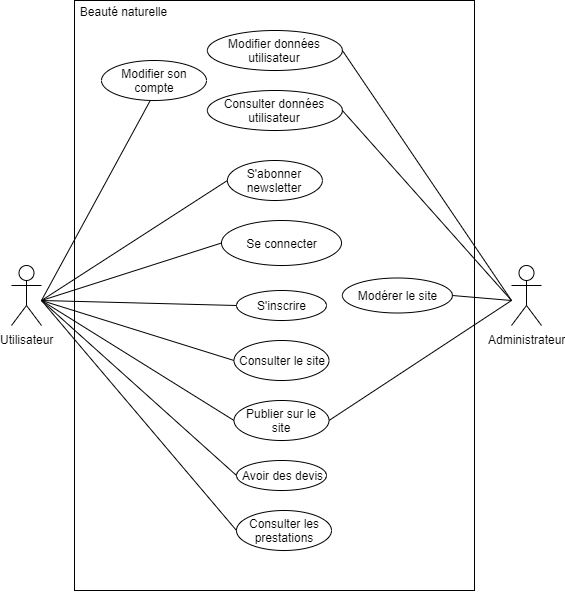

The diagram above was exported from draw.io. Its source (the exported page's mxGraphModel, read from the mxfile embedded in the PNG):
<mxGraphModel dx="981" dy="548" grid="1" gridSize="10" guides="1" tooltips="1" connect="1" arrows="1" fold="1" page="1" pageScale="1" pageWidth="827" pageHeight="1169" math="0" shadow="0">
  <root>
    <mxCell id="0" />
    <mxCell id="1" parent="0" />
    <mxCell id="ojB8u_n5zXgxZFzfZ7V_-3" value="" style="rounded=0;whiteSpace=wrap;html=1;align=left;" vertex="1" parent="1">
      <mxGeometry x="213" y="40" width="400" height="590" as="geometry" />
    </mxCell>
    <mxCell id="ojB8u_n5zXgxZFzfZ7V_-5" value="Beauté naturelle" style="text;html=1;strokeColor=none;fillColor=none;align=center;verticalAlign=middle;whiteSpace=wrap;rounded=0;" vertex="1" parent="1">
      <mxGeometry x="213" y="40.67" width="97" height="20" as="geometry" />
    </mxCell>
    <mxCell id="ojB8u_n5zXgxZFzfZ7V_-6" value="Utilisateur" style="shape=umlActor;verticalLabelPosition=bottom;labelBackgroundColor=#ffffff;verticalAlign=top;html=1;outlineConnect=0;" vertex="1" parent="1">
      <mxGeometry x="150" y="305" width="30" height="60" as="geometry" />
    </mxCell>
    <mxCell id="ojB8u_n5zXgxZFzfZ7V_-9" value="Se connecter" style="ellipse;whiteSpace=wrap;html=1;" vertex="1" parent="1">
      <mxGeometry x="360" y="260" width="120" height="45" as="geometry" />
    </mxCell>
    <mxCell id="ojB8u_n5zXgxZFzfZ7V_-10" value="S'inscrire" style="ellipse;whiteSpace=wrap;html=1;" vertex="1" parent="1">
      <mxGeometry x="375" y="330" width="90" height="30" as="geometry" />
    </mxCell>
    <mxCell id="ojB8u_n5zXgxZFzfZ7V_-11" value="Avoir des devis" style="ellipse;whiteSpace=wrap;html=1;" vertex="1" parent="1">
      <mxGeometry x="375" y="500" width="90" height="30" as="geometry" />
    </mxCell>
    <mxCell id="ojB8u_n5zXgxZFzfZ7V_-12" value="Consulter les prestations" style="ellipse;whiteSpace=wrap;html=1;" vertex="1" parent="1">
      <mxGeometry x="375" y="550" width="95" height="40" as="geometry" />
    </mxCell>
    <mxCell id="ojB8u_n5zXgxZFzfZ7V_-13" value="S'abonner newsletter" style="ellipse;whiteSpace=wrap;html=1;" vertex="1" parent="1">
      <mxGeometry x="365.9" y="200" width="95" height="40" as="geometry" />
    </mxCell>
    <mxCell id="ojB8u_n5zXgxZFzfZ7V_-14" value="Consulter données utilisateur" style="ellipse;whiteSpace=wrap;html=1;" vertex="1" parent="1">
      <mxGeometry x="345.9" y="130" width="135" height="40" as="geometry" />
    </mxCell>
    <mxCell id="ojB8u_n5zXgxZFzfZ7V_-15" value="Modifier données utilisateur" style="ellipse;whiteSpace=wrap;html=1;" vertex="1" parent="1">
      <mxGeometry x="345.9" y="70" width="135" height="40" as="geometry" />
    </mxCell>
    <mxCell id="ojB8u_n5zXgxZFzfZ7V_-16" value="Publier sur le site" style="ellipse;whiteSpace=wrap;html=1;" vertex="1" parent="1">
      <mxGeometry x="372.5" y="440" width="95" height="40" as="geometry" />
    </mxCell>
    <mxCell id="ojB8u_n5zXgxZFzfZ7V_-17" value="Consulter le site" style="ellipse;whiteSpace=wrap;html=1;" vertex="1" parent="1">
      <mxGeometry x="372.5" y="380" width="95" height="40" as="geometry" />
    </mxCell>
    <mxCell id="ojB8u_n5zXgxZFzfZ7V_-18" value="Administrateur" style="shape=umlActor;verticalLabelPosition=bottom;labelBackgroundColor=#ffffff;verticalAlign=top;html=1;outlineConnect=0;" vertex="1" parent="1">
      <mxGeometry x="650" y="305" width="30" height="60" as="geometry" />
    </mxCell>
    <mxCell id="ojB8u_n5zXgxZFzfZ7V_-23" value="" style="endArrow=none;html=1;entryX=0;entryY=0.5;entryDx=0;entryDy=0;" edge="1" parent="1" target="ojB8u_n5zXgxZFzfZ7V_-12">
      <mxGeometry width="50" height="50" relative="1" as="geometry">
        <mxPoint x="180" y="340" as="sourcePoint" />
        <mxPoint x="230" y="290" as="targetPoint" />
      </mxGeometry>
    </mxCell>
    <mxCell id="ojB8u_n5zXgxZFzfZ7V_-25" value="" style="endArrow=none;html=1;entryX=0;entryY=0.5;entryDx=0;entryDy=0;" edge="1" parent="1" target="ojB8u_n5zXgxZFzfZ7V_-11">
      <mxGeometry width="50" height="50" relative="1" as="geometry">
        <mxPoint x="180" y="340" as="sourcePoint" />
        <mxPoint x="230" y="290" as="targetPoint" />
      </mxGeometry>
    </mxCell>
    <mxCell id="ojB8u_n5zXgxZFzfZ7V_-26" value="" style="endArrow=none;html=1;entryX=0;entryY=0.5;entryDx=0;entryDy=0;" edge="1" parent="1" target="ojB8u_n5zXgxZFzfZ7V_-16">
      <mxGeometry width="50" height="50" relative="1" as="geometry">
        <mxPoint x="180" y="340" as="sourcePoint" />
        <mxPoint x="230" y="290" as="targetPoint" />
      </mxGeometry>
    </mxCell>
    <mxCell id="ojB8u_n5zXgxZFzfZ7V_-27" value="" style="endArrow=none;html=1;entryX=0;entryY=0.5;entryDx=0;entryDy=0;" edge="1" parent="1" target="ojB8u_n5zXgxZFzfZ7V_-17">
      <mxGeometry width="50" height="50" relative="1" as="geometry">
        <mxPoint x="180" y="340" as="sourcePoint" />
        <mxPoint x="230" y="290" as="targetPoint" />
      </mxGeometry>
    </mxCell>
    <mxCell id="ojB8u_n5zXgxZFzfZ7V_-28" value="" style="endArrow=none;html=1;entryX=0;entryY=0.5;entryDx=0;entryDy=0;" edge="1" parent="1" target="ojB8u_n5zXgxZFzfZ7V_-10">
      <mxGeometry width="50" height="50" relative="1" as="geometry">
        <mxPoint x="180" y="340" as="sourcePoint" />
        <mxPoint x="230" y="290" as="targetPoint" />
      </mxGeometry>
    </mxCell>
    <mxCell id="ojB8u_n5zXgxZFzfZ7V_-29" value="" style="endArrow=none;html=1;entryX=0;entryY=0.5;entryDx=0;entryDy=0;" edge="1" parent="1" target="ojB8u_n5zXgxZFzfZ7V_-9">
      <mxGeometry width="50" height="50" relative="1" as="geometry">
        <mxPoint x="180" y="340" as="sourcePoint" />
        <mxPoint x="230" y="290" as="targetPoint" />
      </mxGeometry>
    </mxCell>
    <mxCell id="ojB8u_n5zXgxZFzfZ7V_-30" value="" style="endArrow=none;html=1;entryX=0;entryY=0.5;entryDx=0;entryDy=0;" edge="1" parent="1" target="ojB8u_n5zXgxZFzfZ7V_-13">
      <mxGeometry width="50" height="50" relative="1" as="geometry">
        <mxPoint x="180" y="340" as="sourcePoint" />
        <mxPoint x="230" y="290" as="targetPoint" />
      </mxGeometry>
    </mxCell>
    <mxCell id="ojB8u_n5zXgxZFzfZ7V_-32" value="" style="endArrow=none;html=1;exitX=1;exitY=0.5;exitDx=0;exitDy=0;" edge="1" parent="1" source="ojB8u_n5zXgxZFzfZ7V_-14">
      <mxGeometry width="50" height="50" relative="1" as="geometry">
        <mxPoint x="600" y="390" as="sourcePoint" />
        <mxPoint x="650" y="340" as="targetPoint" />
      </mxGeometry>
    </mxCell>
    <mxCell id="ojB8u_n5zXgxZFzfZ7V_-33" value="" style="endArrow=none;html=1;exitX=1;exitY=0.5;exitDx=0;exitDy=0;" edge="1" parent="1" source="ojB8u_n5zXgxZFzfZ7V_-15">
      <mxGeometry width="50" height="50" relative="1" as="geometry">
        <mxPoint x="600" y="390" as="sourcePoint" />
        <mxPoint x="650" y="340" as="targetPoint" />
      </mxGeometry>
    </mxCell>
    <mxCell id="ojB8u_n5zXgxZFzfZ7V_-34" value="Modifier son compte" style="ellipse;whiteSpace=wrap;html=1;" vertex="1" parent="1">
      <mxGeometry x="240" y="100" width="105" height="40" as="geometry" />
    </mxCell>
    <mxCell id="ojB8u_n5zXgxZFzfZ7V_-35" value="" style="endArrow=none;html=1;entryX=0.463;entryY=1.007;entryDx=0;entryDy=0;entryPerimeter=0;" edge="1" parent="1" target="ojB8u_n5zXgxZFzfZ7V_-34">
      <mxGeometry width="50" height="50" relative="1" as="geometry">
        <mxPoint x="180" y="340" as="sourcePoint" />
        <mxPoint x="230" y="290" as="targetPoint" />
      </mxGeometry>
    </mxCell>
    <mxCell id="ojB8u_n5zXgxZFzfZ7V_-36" value="" style="endArrow=none;html=1;exitX=1;exitY=0.5;exitDx=0;exitDy=0;" edge="1" parent="1" source="ojB8u_n5zXgxZFzfZ7V_-16">
      <mxGeometry width="50" height="50" relative="1" as="geometry">
        <mxPoint x="600" y="390" as="sourcePoint" />
        <mxPoint x="650" y="340" as="targetPoint" />
      </mxGeometry>
    </mxCell>
    <mxCell id="ojB8u_n5zXgxZFzfZ7V_-37" value="Modérer le site" style="ellipse;whiteSpace=wrap;html=1;" vertex="1" parent="1">
      <mxGeometry x="480.9" y="317.5" width="110" height="35" as="geometry" />
    </mxCell>
    <mxCell id="ojB8u_n5zXgxZFzfZ7V_-38" value="" style="endArrow=none;html=1;exitX=1;exitY=0.5;exitDx=0;exitDy=0;" edge="1" parent="1" source="ojB8u_n5zXgxZFzfZ7V_-37">
      <mxGeometry width="50" height="50" relative="1" as="geometry">
        <mxPoint x="600" y="390" as="sourcePoint" />
        <mxPoint x="650" y="340" as="targetPoint" />
      </mxGeometry>
    </mxCell>
  </root>
</mxGraphModel>